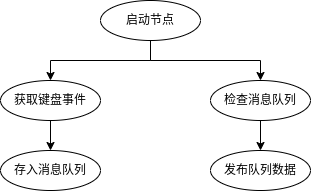

The diagram above was exported from draw.io. Its source (the exported page's mxGraphModel, read from the mxfile embedded in the PNG):
<mxGraphModel dx="1350" dy="773" grid="1" gridSize="10" guides="1" tooltips="1" connect="1" arrows="1" fold="1" page="1" pageScale="1" pageWidth="850" pageHeight="1100" math="0" shadow="0">
  <root>
    <mxCell id="0" />
    <mxCell id="1" parent="0" />
    <mxCell id="EpRxIJTwVwHRH1VMJQ0N-6" value="" style="edgeStyle=orthogonalEdgeStyle;rounded=0;orthogonalLoop=1;jettySize=auto;html=1;" edge="1" parent="1" source="EpRxIJTwVwHRH1VMJQ0N-1" target="EpRxIJTwVwHRH1VMJQ0N-2">
      <mxGeometry relative="1" as="geometry" />
    </mxCell>
    <mxCell id="EpRxIJTwVwHRH1VMJQ0N-10" style="edgeStyle=orthogonalEdgeStyle;rounded=0;orthogonalLoop=1;jettySize=auto;html=1;entryX=0.5;entryY=0;entryDx=0;entryDy=0;" edge="1" parent="1" source="EpRxIJTwVwHRH1VMJQ0N-1" target="EpRxIJTwVwHRH1VMJQ0N-3">
      <mxGeometry relative="1" as="geometry">
        <Array as="points">
          <mxPoint x="350" y="180" />
          <mxPoint x="460" y="180" />
        </Array>
      </mxGeometry>
    </mxCell>
    <mxCell id="EpRxIJTwVwHRH1VMJQ0N-1" value="启动节点" style="ellipse;whiteSpace=wrap;html=1;" vertex="1" parent="1">
      <mxGeometry x="300" y="120" width="100" height="40" as="geometry" />
    </mxCell>
    <mxCell id="EpRxIJTwVwHRH1VMJQ0N-11" style="edgeStyle=orthogonalEdgeStyle;rounded=0;orthogonalLoop=1;jettySize=auto;html=1;exitX=0.5;exitY=1;exitDx=0;exitDy=0;" edge="1" parent="1" source="EpRxIJTwVwHRH1VMJQ0N-2" target="EpRxIJTwVwHRH1VMJQ0N-4">
      <mxGeometry relative="1" as="geometry" />
    </mxCell>
    <mxCell id="EpRxIJTwVwHRH1VMJQ0N-2" value="获取键盘事件" style="ellipse;whiteSpace=wrap;html=1;" vertex="1" parent="1">
      <mxGeometry x="200" y="200" width="100" height="40" as="geometry" />
    </mxCell>
    <mxCell id="EpRxIJTwVwHRH1VMJQ0N-13" style="edgeStyle=orthogonalEdgeStyle;rounded=0;orthogonalLoop=1;jettySize=auto;html=1;entryX=0.5;entryY=0;entryDx=0;entryDy=0;" edge="1" parent="1" source="EpRxIJTwVwHRH1VMJQ0N-3" target="EpRxIJTwVwHRH1VMJQ0N-12">
      <mxGeometry relative="1" as="geometry">
        <mxPoint x="460" y="260" as="targetPoint" />
      </mxGeometry>
    </mxCell>
    <mxCell id="EpRxIJTwVwHRH1VMJQ0N-3" value="检查消息队列" style="ellipse;whiteSpace=wrap;html=1;" vertex="1" parent="1">
      <mxGeometry x="410" y="200" width="100" height="40" as="geometry" />
    </mxCell>
    <mxCell id="EpRxIJTwVwHRH1VMJQ0N-4" value="存入消息队列" style="ellipse;whiteSpace=wrap;html=1;" vertex="1" parent="1">
      <mxGeometry x="200" y="270" width="100" height="40" as="geometry" />
    </mxCell>
    <mxCell id="EpRxIJTwVwHRH1VMJQ0N-12" value="发布队列数据" style="ellipse;whiteSpace=wrap;html=1;" vertex="1" parent="1">
      <mxGeometry x="410" y="270" width="100" height="40" as="geometry" />
    </mxCell>
  </root>
</mxGraphModel>